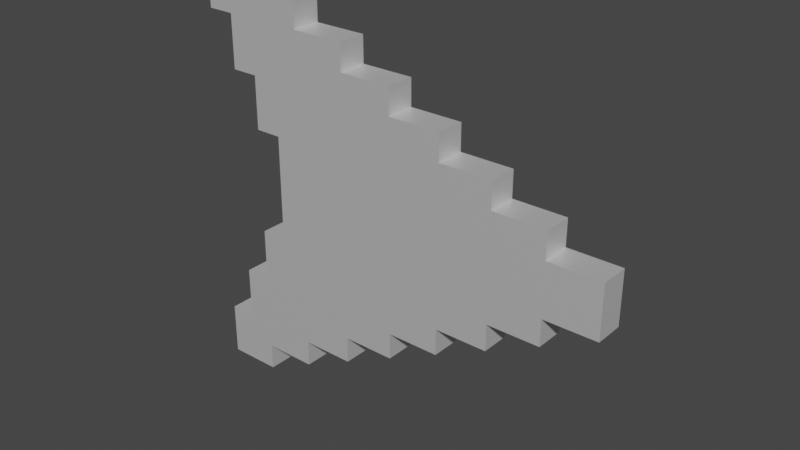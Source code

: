 # Source: VoxelArrow.blend  (saved by Blender 2.80.75; exported with 4.5.12 LTS)
import bpy
from mathutils import Matrix  # noqa: F401  (used for matrix-valued properties, if any)

bpy.ops.wm.read_factory_settings(use_empty=True)
scene = bpy.context.scene
scene.name = 'Scene'

# ---- collections
col_collection = bpy.data.collections.new('Collection'); scene.collection.children.link(col_collection)

# ---- materials (node trees are filled in below, after node groups)
mat_svgmat_258 = bpy.data.materials.new('SVGMat.258')
mat_svgmat_258.use_transparent_shadow = False
mat_svgmat_258.metallic = 0.5

# ---- material node trees
mat_svgmat_258.use_nodes = True; mat_svgmat_258.node_tree.nodes.clear()
_N = mat_svgmat_258.node_tree.nodes; _L = mat_svgmat_258.node_tree.links
n0 = _N.new('ShaderNodeBsdfPrincipled'); n0.name = 'Principled BSDF'; n0.location = (0, 300)
n0.distribution = 'GGX'
n0.subsurface_method = 'BURLEY'
n0.inputs[1].default_value = 0.5
n0.inputs[3].default_value = 1.45
n0.inputs[27].default_value = (0.0, 0.0, 0.0, 1.0)
n0.inputs[28].default_value = 1.0
n1 = _N.new('ShaderNodeOutputMaterial'); n1.name = 'Material Output'; n1.location = (300, 300)
_L.new(n0.outputs[0], n1.inputs[0])
n1.is_active_output = True

# ---- world
world_world = bpy.data.worlds.new('World'); scene.world = world_world
world_world.use_nodes = True; world_world.node_tree.nodes.clear()
_N = world_world.node_tree.nodes; _L = world_world.node_tree.links
n0 = _N.new('ShaderNodeOutputWorld'); n0.name = 'World Output'; n0.location = (300, 300)
n1 = _N.new('ShaderNodeBackground'); n1.name = 'Background'; n1.location = (10, 300)
n1.inputs[0].default_value = (0.05088, 0.05088, 0.05088, 1.0)
_L.new(n1.outputs[0], n0.inputs[0])
n0.is_active_output = True
world_world.color = (0.05088, 0.05088, 0.05088)
world_world.use_sun_shadow = False
world_world.sun_shadow_jitter_overblur = 0.0

# ---- meshes
me_path1289 = bpy.data.meshes.new('path1289')
me_path1289.from_pydata([(-0.018, 0.001178, -0.01574), (-0.018, 0.001178, -0.01349), (-0.01687, 0.001178, -0.01349), (-0.01574, 0.001178, -0.01349), (-0.01574, 0.001178, -0.01123), (-0.01574, 0.001178, -0.008971), (-0.01461, 0.001178, -0.008971), (-0.01348, 0.001178, -0.008971), (-0.01348, 0.001178, -0.006713), (-0.01348, 0.001178, -0.004456), (-0.01236, 0.001178, -0.004456), (-0.01123, 0.001178, -0.004456), (-0.01123, 0.001178, 5.878e-05), (-0.01123, 0.001178, 0.004573), (-0.01236, 0.001178, 0.004573), (-0.01348, 0.001178, 0.004573), (-0.01348, 0.001178, 0.006831), (-0.01348, 0.001178, 0.009088), (-0.01461, 0.001178, 0.009088), (-0.01574, 0.001178, 0.009088), (-0.01574, 0.001178, 0.01135), (-0.01574, 0.001178, 0.0136), (-0.01687, 0.001178, 0.0136), (-0.018, 0.001178, 0.0136), (-0.018, 0.001178, 0.01586), (-0.018, 0.001178, 0.01812), (-0.01574, 0.001178, 0.01812), (-0.01348, 0.001178, 0.01812), (-0.01348, 0.001178, 0.01699), (-0.01348, 0.001178, 0.01586), (-0.01123, 0.001178, 0.01586), (-0.008969, 0.001178, 0.01586), (-0.008969, 0.001178, 0.01473), (-0.008969, 0.001178, 0.0136), (-0.006711, 0.001178, 0.0136), (-0.004453, 0.001178, 0.0136), (-0.004453, 0.001178, 0.01247), (-0.004453, 0.001178, 0.01135), (-0.002195, 0.001178, 0.01135), (6.259e-05, 0.001178, 0.01135), (6.259e-05, 0.001178, 0.01022), (6.259e-05, 0.001178, 0.009088), (0.00232, 0.001178, 0.009088), (0.004578, 0.001178, 0.009088), (0.004578, 0.001178, 0.007959), (0.004578, 0.001178, 0.006831), (0.006836, 0.001178, 0.006831), (0.009094, 0.001178, 0.006831), (0.009094, 0.001178, 0.005702), (0.009094, 0.001178, 0.004573), (0.01135, 0.001178, 0.004573), (0.01361, 0.001178, 0.004573), (0.01361, 0.001178, 0.003445), (0.01361, 0.001178, 0.002316), (0.01587, 0.001178, 0.002316), (0.01813, 0.001178, 0.002316), (0.01813, 0.001178, 5.878e-05), (0.01813, 0.001178, -0.002199), (0.01587, 0.001178, -0.002199), (0.01361, 0.001178, -0.002199), (0.01361, 0.001178, -0.003327), (0.01361, 0.001178, -0.004456), (0.01135, 0.001178, -0.004456), (0.009094, 0.001178, -0.004456), (0.009094, 0.001178, -0.005585), (0.009094, 0.001178, -0.006713), (0.006836, 0.001178, -0.006713), (0.004578, 0.001178, -0.006713), (0.004578, 0.001178, -0.007842), (0.004578, 0.001178, -0.008971), (0.00232, 0.001178, -0.008971), (6.259e-05, 0.001178, -0.008971), (6.259e-05, 0.001178, -0.0101), (6.259e-05, 0.001178, -0.01123), (-0.002195, 0.001178, -0.01123), (-0.004453, 0.001178, -0.01123), (-0.004453, 0.001178, -0.01236), (-0.004453, 0.001178, -0.01349), (-0.006711, 0.001178, -0.01349), (-0.008969, 0.001178, -0.01349), (-0.008969, 0.001178, -0.01461), (-0.008969, 0.001178, -0.01574), (-0.01123, 0.001178, -0.01574), (-0.01348, 0.001178, -0.01574), (-0.01348, 0.001178, -0.01687), (-0.01348, 0.001178, -0.018), (-0.01574, 0.001178, -0.018), (-0.018, 0.001178, -0.018), (-0.018, -0.001322, 0.01586), (-0.018, -0.001322, 0.01812), (-0.01574, -0.001322, 0.01812), (-0.01348, -0.001322, 0.01812), (-0.01348, -0.001322, 0.01699), (-0.01348, -0.001322, 0.01586), (-0.018, -0.001322, 0.0136), (-0.01123, -0.001322, 0.01586), (-0.008969, -0.001322, 0.01586), (-0.008969, -0.001322, 0.01473), (-0.008969, -0.001322, 0.0136), (-0.01687, -0.001322, 0.0136), (-0.01574, -0.001322, 0.0136), (-0.01574, -0.001322, 0.01135), (-0.006711, -0.001322, 0.0136), (-0.004453, -0.001322, 0.0136), (-0.004453, -0.001322, 0.01247), (-0.004453, -0.001322, 0.01135), (-0.01574, -0.001322, 0.009088), (-0.002195, -0.001322, 0.01135), (6.259e-05, -0.001322, 0.01135), (6.259e-05, -0.001322, 0.01022), (6.259e-05, -0.001322, 0.009088), (-0.01461, -0.001322, 0.009088), (-0.01348, -0.001322, 0.009088), (-0.01348, -0.001322, 0.006831), (0.00232, -0.001322, 0.009088), (0.004578, -0.001322, 0.009088), (0.004578, -0.001322, 0.007959), (0.004578, -0.001322, 0.006831), (-0.01348, -0.001322, 0.004573), (0.006836, -0.001322, 0.006831), (0.009094, -0.001322, 0.006831), (0.009094, -0.001322, 0.005702), (0.009094, -0.001322, 0.004573), (-0.01236, -0.001322, 0.004573), (-0.01123, -0.001322, 0.004573), (-0.01123, -0.001322, 5.878e-05), (0.01135, -0.001322, 0.004573), (0.01361, -0.001322, 0.004573), (0.01361, -0.001322, 0.003445), (0.01361, -0.001322, 0.002316), (0.01587, -0.001322, 0.002316), (0.01813, -0.001322, 0.002316), (0.01813, -0.001322, 5.878e-05), (-0.01123, -0.001322, -0.004456), (0.01813, -0.001322, -0.002199), (0.01361, -0.001322, -0.002199), (0.01361, -0.001322, -0.003327), (0.01587, -0.001322, -0.002199), (0.01361, -0.001322, -0.004456), (-0.01348, -0.001322, -0.006713), (-0.01348, -0.001322, -0.004456), (-0.01236, -0.001322, -0.004456), (0.009094, -0.001322, -0.004456), (0.009094, -0.001322, -0.005585), (0.01135, -0.001322, -0.004456), (0.009094, -0.001322, -0.006713), (-0.01348, -0.001322, -0.008971), (0.004578, -0.001322, -0.006713), (0.004578, -0.001322, -0.007842), (0.006836, -0.001322, -0.006713), (0.004578, -0.001322, -0.008971), (-0.01574, -0.001322, -0.01123), (-0.01574, -0.001322, -0.008971), (-0.01461, -0.001322, -0.008971), (6.259e-05, -0.001322, -0.008971), (6.259e-05, -0.001322, -0.0101), (0.00232, -0.001322, -0.008971), (6.259e-05, -0.001322, -0.01123), (-0.01574, -0.001322, -0.01349), (-0.004453, -0.001322, -0.01123), (-0.004453, -0.001322, -0.01236), (-0.002195, -0.001322, -0.01123), (-0.004453, -0.001322, -0.01349), (-0.018, -0.001322, -0.01574), (-0.018, -0.001322, -0.01349), (-0.01687, -0.001322, -0.01349), (-0.008969, -0.001322, -0.01349), (-0.008969, -0.001322, -0.01461), (-0.006711, -0.001322, -0.01349), (-0.008969, -0.001322, -0.01574), (-0.018, -0.001322, -0.018), (-0.01348, -0.001322, -0.01574), (-0.01348, -0.001322, -0.01687), (-0.01123, -0.001322, -0.01574), (-0.01348, -0.001322, -0.018), (-0.01574, -0.001322, -0.018), (-0.01123, 5.878e-05, -0.001178), (0.01813, 5.878e-05, -0.001178), (-0.01123, 5.878e-05, 0.001322), (0.01813, 5.878e-05, 0.001322), (-0.01123, 0.001178, 0.001322), (-0.01123, 0.001178, -0.001178), (0.01813, -0.001322, 0.001322), (0.01813, 0.001178, 0.001322), (0.01813, -0.001322, -0.001178), (0.01813, -0.001058, 5.878e-05), (0.01813, 5.878e-05, -0.0009516), (-0.01123, 0.001178, -0.0005581), (0.01813, -0.001322, 0.0003518), (0.01813, 0.001178, -0.001178), (0.01813, -0.0001917, -0.001178), (-0.01123, -0.001322, -0.001178), (-0.01123, -0.001322, 0.0005575), (0.01813, 5.878e-05, 5.878e-05), (-0.01123, -0.001322, 0.001322), (-0.01123, 0.0004781, 0.001322)], [(177, 184), (184, 191), (177, 189), (178, 195), (178, 180), (180, 183), (177, 190), (132, 193), (125, 12), (178, 194), (179, 186), (178, 176), (178, 12), (178, 125), (176, 12), (182, 179), (183, 179), (177, 56), (186, 177), (193, 56), (179, 132)], [(54, 56, 189), (58, 59, 57), (62, 63, 61), (66, 67, 65), (70, 71, 69), (74, 75, 73), (78, 79, 77), (82, 83, 81), (86, 87, 85), (110, 194, 117), (137, 134, 135), (144, 138, 142), (149, 145, 147), (156, 150, 154), (161, 157, 159), (168, 162, 166), (173, 169, 171), (175, 174, 170), (69, 156, 70), (38, 108, 39), (72, 157, 73), (183, 182, 184), (39, 109, 40), (4, 158, 151), (59, 136, 60), (40, 110, 41), (58, 135, 59), (18, 106, 19), (75, 160, 76), (57, 137, 58), (17, 111, 18), (74, 159, 75), (60, 138, 61), (16, 112, 17), (73, 161, 74), (9, 139, 140), (41, 114, 42), (76, 162, 77), (9, 141, 10), (42, 115, 43), (25, 88, 89), (1, 163, 164), (10, 133, 11), (43, 116, 44), (25, 90, 26), (1, 165, 2), (44, 117, 45), (26, 91, 27), (2, 158, 3), (63, 143, 64), (16, 118, 113), (27, 92, 28), (62, 142, 63), (45, 119, 46), (28, 93, 29), (79, 167, 80), (61, 144, 62), (46, 120, 47), (24, 94, 88), (78, 166, 79), (64, 145, 65), (47, 121, 48), (29, 95, 30), (77, 168, 78), (7, 139, 8), (48, 122, 49), (30, 96, 31), (80, 169, 81), (14, 118, 15), (31, 97, 32), (0, 170, 163), (67, 148, 68), (13, 123, 14), (32, 98, 33), (66, 147, 67), (22, 94, 23), (83, 172, 84), (65, 149, 66), (49, 126, 50), (21, 99, 22), (82, 171, 83), (68, 150, 69), (50, 127, 51), (21, 101, 100), (81, 173, 82), (5, 151, 152), (51, 128, 52), (33, 102, 34), (5, 153, 6), (52, 129, 53), (34, 103, 35), (84, 174, 85), (6, 146, 7), (53, 130, 54), (35, 104, 36), (86, 170, 87), (54, 131, 55), (36, 105, 37), (85, 175, 86), (71, 155, 72), (20, 106, 101), (70, 154, 71), (37, 107, 38), (158, 163, 171), (132, 188, 182), (176, 11, 133), (125, 194, 180), (12, 181, 187), (83, 7, 79), (23, 24, 22), (24, 25, 26), (26, 27, 28), (24, 26, 29), (21, 22, 24), (21, 24, 29), (26, 28, 29), (29, 30, 33), (30, 31, 32), (19, 20, 18), (20, 21, 29), (30, 32, 33), (33, 34, 37), (34, 35, 36), (20, 29, 33), (17, 18, 20), (17, 20, 33), (34, 36, 37), (37, 38, 41), (38, 39, 40), (14, 15, 16), (16, 17, 13), (17, 33, 13), (38, 40, 41), (33, 37, 13), (13, 14, 16), (181, 12, 45), (12, 180, 41), (181, 49, 53), (189, 181, 53), (49, 181, 45), (180, 13, 41), (13, 37, 41), (42, 43, 44), (41, 42, 45), (42, 44, 45), (45, 46, 49), (46, 47, 48), (12, 41, 45), (55, 183, 54), (183, 56, 54), (46, 48, 49), (49, 50, 53), (50, 51, 52), (52, 53, 50), (53, 54, 189), (89, 88, 90), (88, 94, 99), (90, 88, 100), (99, 100, 88), (92, 91, 90), (96, 95, 97), (95, 93, 100), (93, 92, 90), (101, 106, 111), (93, 90, 100), (100, 101, 112), (101, 111, 112), (112, 113, 124), (113, 118, 123), (95, 100, 98), (97, 95, 98), (104, 103, 102), (104, 102, 105), (102, 98, 105), (108, 107, 109), (107, 105, 110), (109, 107, 110), (98, 100, 112), (113, 123, 124), (105, 98, 124), (98, 112, 124), (115, 114, 116), (114, 110, 117), (116, 114, 117), (192, 125, 194), (194, 182, 129), (182, 131, 130), (130, 129, 182), (124, 192, 194), (129, 128, 126), (128, 127, 126), (129, 126, 122), (129, 122, 194), (105, 124, 110), (124, 194, 110), (121, 120, 119), (194, 122, 117), (122, 121, 119), (117, 122, 119), (69, 150, 156), (38, 107, 108), (72, 155, 157), (134, 57, 189), (183, 55, 131), (184, 134, 189), (183, 131, 182), (184, 189, 183), (39, 108, 109), (4, 3, 158), (59, 135, 136), (40, 109, 110), (58, 137, 135), (18, 111, 106), (75, 159, 160), (57, 134, 137), (17, 112, 111), (74, 161, 159), (60, 136, 138), (16, 113, 112), (73, 157, 161), (9, 8, 139), (41, 110, 114), (76, 160, 162), (9, 140, 141), (42, 114, 115), (25, 24, 88), (1, 0, 163), (10, 141, 133), (43, 115, 116), (25, 89, 90), (1, 164, 165), (44, 116, 117), (26, 90, 91), (2, 165, 158), (63, 142, 143), (16, 15, 118), (27, 91, 92), (62, 144, 142), (45, 117, 119), (28, 92, 93), (79, 166, 167), (61, 138, 144), (46, 119, 120), (24, 23, 94), (78, 168, 166), (64, 143, 145), (47, 120, 121), (29, 93, 95), (77, 162, 168), (7, 146, 139), (48, 121, 122), (30, 95, 96), (80, 167, 169), (14, 123, 118), (31, 96, 97), (0, 87, 170), (67, 147, 148), (13, 124, 123), (32, 97, 98), (66, 149, 147), (22, 99, 94), (83, 171, 172), (65, 145, 149), (49, 122, 126), (21, 100, 99), (82, 173, 171), (68, 148, 150), (50, 126, 127), (21, 20, 101), (81, 169, 173), (5, 4, 151), (51, 127, 128), (33, 98, 102), (5, 152, 153), (52, 128, 129), (34, 102, 103), (84, 172, 174), (6, 153, 146), (53, 129, 130), (35, 103, 104), (86, 175, 170), (54, 130, 131), (36, 104, 105), (85, 174, 175), (71, 154, 155), (20, 19, 106), (70, 156, 154), (37, 105, 107), (132, 182, 135), (182, 194, 135), (125, 191, 154), (191, 133, 154), (142, 194, 147), (194, 125, 147), (135, 194, 142), (135, 134, 184), (184, 132, 135), (133, 141, 139), (141, 140, 139), (138, 136, 142), (136, 135, 142), (146, 153, 151), (153, 152, 151), (133, 139, 146), (147, 145, 143), (147, 125, 154), (147, 143, 142), (154, 150, 148), (154, 148, 147), (159, 157, 155), (159, 155, 154), (166, 162, 160), (159, 154, 133), (166, 160, 159), (171, 169, 167), (166, 159, 133), (171, 167, 166), (170, 174, 172), (171, 166, 146), (166, 133, 146), (170, 172, 163), (172, 171, 163), (165, 164, 163), (158, 165, 163), (146, 151, 171), (151, 158, 171), (133, 191, 176), (176, 181, 11), (181, 176, 180), (176, 191, 125), (194, 124, 180), (124, 13, 180), (176, 125, 180), (11, 181, 71), (181, 189, 59), (189, 57, 59), (59, 60, 63), (60, 61, 63), (63, 64, 67), (64, 65, 67), (63, 67, 181), (181, 59, 63), (8, 9, 10), (8, 10, 11), (5, 6, 4), (6, 7, 4), (7, 8, 11), (181, 67, 71), (7, 11, 75), (68, 69, 71), (11, 71, 75), (67, 68, 71), (3, 4, 7), (0, 1, 2), (0, 2, 3), (85, 87, 84), (87, 0, 84), (83, 84, 0), (83, 0, 3), (72, 73, 75), (71, 72, 75), (3, 7, 83), (80, 81, 83), (76, 77, 79), (7, 75, 79), (75, 76, 79), (80, 83, 79)])
me_path1289.materials.append(mat_svgmat_258)
me_path1289.use_remesh_preserve_volume = False
me_path1289.use_remesh_preserve_attributes = False
me_path1289.use_mirror_vertex_groups = False
me_path1289.update()

# ---- objects
ob_path1289 = bpy.data.objects.new('path1289', me_path1289)

# ---- transforms, parenting, visibility, modifiers, constraints
ob_path1289.location = (0.0, 0.0, 0.0)
ob_path1289.scale = (10.0, 10.0, 10.0)
ob_path1289.lineart.crease_threshold = 0.0

# ---- collection membership
col_collection.objects.link(ob_path1289)

# ---- scene / render settings (as saved in the file)
scene.frame_start = 1; scene.frame_end = 250; scene.frame_set(1)
scene.render.engine = 'BLENDER_EEVEE_NEXT'
scene.cycles.use_denoising = False
scene.cycles.samples = 128
scene.cycles.sampling_pattern = 'TABULATED_SOBOL'
scene.cycles.use_adaptive_sampling = False
scene.cycles.use_light_tree = False
scene.view_settings.view_transform = 'Filmic'
bpy.context.view_layer.update()

# ---- added for rendering (the .blend has no active camera and no usable light): camera, sun
cam_auto = bpy.data.cameras.new('AutoCamera')
cam_auto.lens = 50.0
cam_auto.sensor_width = 36.0
cam_auto.clip_end = 1000.0
ob_auto_camera = bpy.data.objects.new('AutoCamera', cam_auto)
scene.collection.objects.link(ob_auto_camera)
ob_auto_camera.location = (0.473826, -0.568563, 0.379149)
ob_auto_camera.rotation_euler = (1.09748, -7.21219e-08, 0.694738)
scene.camera = ob_auto_camera
light_auto_sun = bpy.data.lights.new('AutoSun', 'SUN')
light_auto_sun.energy = 3.0
light_auto_sun.angle = 0.0523599
ob_auto_sun = bpy.data.objects.new('AutoSun', light_auto_sun)
scene.collection.objects.link(ob_auto_sun)
ob_auto_sun.rotation_euler = (0.872665, 0.174533, 0.523599)
bpy.context.view_layer.update()
